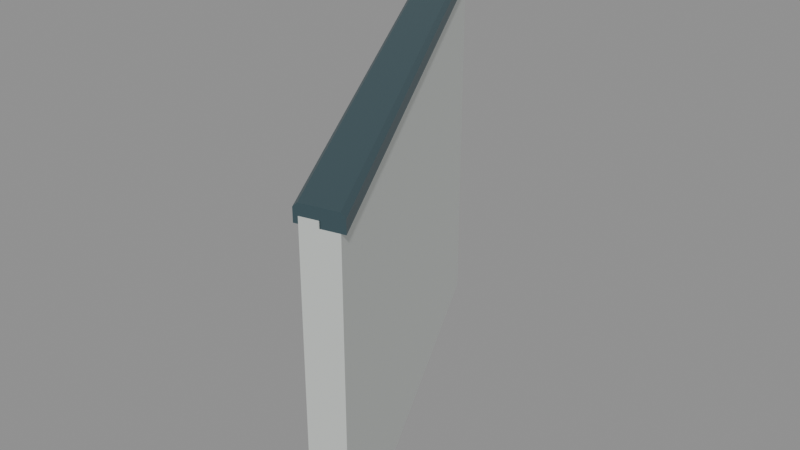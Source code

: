 # Source: halfwall_26_starboard_rise_1_miter_10000_2361_8944_4472.blend  (saved by Blender 5.2.45; exported with 4.5.12 LTS)
import bpy
from mathutils import Matrix  # noqa: F401  (used for matrix-valued properties, if any)

bpy.ops.wm.read_factory_settings(use_empty=True)
scene = bpy.context.scene
scene.name = 'halfwall_26_starboard_rise_1_miter_10000_2361_8944_4472'

# ---- materials (node trees are filled in below, after node groups)
mat_warm_white_painted_steel = bpy.data.materials.new('Warm white painted steel')
mat_warm_white_painted_steel.diffuse_color = (0.74, 0.78, 0.75, 1.0)
mat_dark_gunwale_cap = bpy.data.materials.new('Dark gunwale cap')
mat_dark_gunwale_cap.diffuse_color = (0.075, 0.13, 0.15, 1.0)

# ---- material node trees
mat_warm_white_painted_steel.use_nodes = True; mat_warm_white_painted_steel.node_tree.nodes.clear()
_N = mat_warm_white_painted_steel.node_tree.nodes; _L = mat_warm_white_painted_steel.node_tree.links
n0 = _N.new('ShaderNodeBsdfPrincipled'); n0.name = 'Principled BSDF'; n0.location = (-200, 100)
n0.inputs[0].default_value = (0.74, 0.78, 0.75, 1.0)
n0.inputs[1].default_value = 0.3
n0.inputs[2].default_value = 0.42
n0.inputs[10].default_value = 0.005
n1 = _N.new('ShaderNodeOutputMaterial'); n1.name = 'Material Output'; n1.location = (200, 100)
_L.new(n0.outputs[0], n1.inputs[0])
n1.is_active_output = True
mat_dark_gunwale_cap.use_nodes = True; mat_dark_gunwale_cap.node_tree.nodes.clear()
_N = mat_dark_gunwale_cap.node_tree.nodes; _L = mat_dark_gunwale_cap.node_tree.links
n0 = _N.new('ShaderNodeBsdfPrincipled'); n0.name = 'Principled BSDF'; n0.location = (-200, 100)
n0.inputs[0].default_value = (0.075, 0.13, 0.15, 1.0)
n0.inputs[1].default_value = 0.5
n0.inputs[2].default_value = 0.4
n0.inputs[10].default_value = 0.005
n1 = _N.new('ShaderNodeOutputMaterial'); n1.name = 'Material Output'; n1.location = (200, 100)
_L.new(n0.outputs[0], n1.inputs[0])
n1.is_active_output = True

# ---- meshes
me_seamless_solid_halfwall_037 = bpy.data.meshes.new('Seamless solid halfwall.037')
me_seamless_solid_halfwall_037.from_pydata([(-0.04, -0.009443, 0.0), (0.04, 0.009443, 0.0), (0.04, 0.009443, 0.75), (-0.04, -0.009443, 0.75), (-0.5358, 0.9821, 0.0), (-0.4642, 1.018, 0.0), (-0.4642, 1.018, 0.9), (-0.5358, 0.9821, 0.9)], [], [(3, 2, 1, 0), (4, 5, 6, 7), (0, 1, 5, 4), (1, 2, 6, 5), (2, 3, 7, 6), (3, 0, 4, 7)])
me_seamless_solid_halfwall_037.materials.append(mat_warm_white_painted_steel)
me_seamless_solid_halfwall_037.update()
me_seamless_top_cap_037 = bpy.data.meshes.new('Seamless top cap.037')
me_seamless_top_cap_037.from_pydata([(-0.05, -0.0118, 0.735), (0.05, 0.0118, 0.735), (0.05, 0.0118, 0.765), (0.04, 0.009443, 0.775), (-0.04, -0.009443, 0.775), (-0.05, -0.0118, 0.765), (-0.5447, 0.9776, 0.885), (-0.4553, 1.022, 0.885), (-0.4553, 1.022, 0.915), (-0.4642, 1.018, 0.925), (-0.5358, 0.9821, 0.925), (-0.5447, 0.9776, 0.915)], [], [(5, 4, 3, 2, 1, 0), (6, 7, 8, 9, 10, 11), (0, 1, 7, 6), (1, 2, 8, 7), (2, 3, 9, 8), (3, 4, 10, 9), (4, 5, 11, 10), (5, 0, 6, 11)])
me_seamless_top_cap_037.materials.append(mat_dark_gunwale_cap)
me_seamless_top_cap_037.update()

# ---- objects
ob_seamless_solid_halfwall_101 = bpy.data.objects.new('Seamless solid halfwall.101', me_seamless_solid_halfwall_037)
ob_seamless_top_cap_101 = bpy.data.objects.new('Seamless top cap.101', me_seamless_top_cap_037)
ob_socketstart_059 = bpy.data.objects.new('SocketStart.059', None)
ob_socketend_053 = bpy.data.objects.new('SocketEnd.053', None)

# ---- transforms, parenting, visibility, modifiers, constraints
ob_seamless_solid_halfwall_101.location = (0.0, 0.0, 0.0)
ob_seamless_top_cap_101.location = (0.0, 0.0, 0.0)
ob_socketstart_059.location = (0.0, 0.0, 0.0)
ob_socketstart_059.empty_display_size = 0.08
ob_socketend_053.location = (-0.5, 1.0, 0.0)
ob_socketend_053.empty_display_size = 0.08

# ---- collection membership
scene.collection.objects.link(ob_seamless_solid_halfwall_101)
scene.collection.objects.link(ob_seamless_top_cap_101)
scene.collection.objects.link(ob_socketstart_059)
scene.collection.objects.link(ob_socketend_053)

# ---- scene / render settings (as saved in the file)
scene.frame_start = 1; scene.frame_end = 250; scene.frame_set(1)
scene.render.engine = 'BLENDER_EEVEE_NEXT'
scene.render.image_settings.exr_codec = 'NONE'
scene.render.use_bake_clear = False
scene.render.bake_margin = 0
scene.render.bake_bias = 0.0
scene.render.bake_samples = 0
scene.render.simplify_subdivision_render = 0
scene.render.simplify_child_particles_render = 0.0
scene.render.compositor_device = 'GPU'
scene.eevee.use_volume_custom_range = False
scene.eevee.gtao_distance = 0.0
scene.eevee.use_fast_gi = False
scene.eevee.fast_gi_thickness_near = 0.1
scene.eevee.fast_gi_thickness_far = 0.0
scene.eevee.ray_tracing_options.screen_trace_thickness = 0.1
bpy.context.view_layer.update()

# ---- added for rendering (the .blend has no active camera and no usable light): camera, sun + grey world if the file has none
cam_auto = bpy.data.cameras.new('AutoCamera')
cam_auto.lens = 50.0
cam_auto.sensor_width = 36.0
cam_auto.clip_end = 1000.0
ob_auto_camera = bpy.data.objects.new('AutoCamera', cam_auto)
scene.collection.objects.link(ob_auto_camera)
ob_auto_camera.location = (1.14933, -1.17076, 1.57986)
ob_auto_camera.rotation_euler = (1.09748, -7.21219e-08, 0.694738)
scene.camera = ob_auto_camera
light_auto_sun = bpy.data.lights.new('AutoSun', 'SUN')
light_auto_sun.energy = 3.0
light_auto_sun.angle = 0.0523599
ob_auto_sun = bpy.data.objects.new('AutoSun', light_auto_sun)
scene.collection.objects.link(ob_auto_sun)
ob_auto_sun.rotation_euler = (0.872665, 0.174533, 0.523599)
if scene.world is None:
    world_auto = bpy.data.worlds.new('AutoWorld')
    world_auto.color = (0.3, 0.3, 0.3)
    scene.world = world_auto
bpy.context.view_layer.update()
